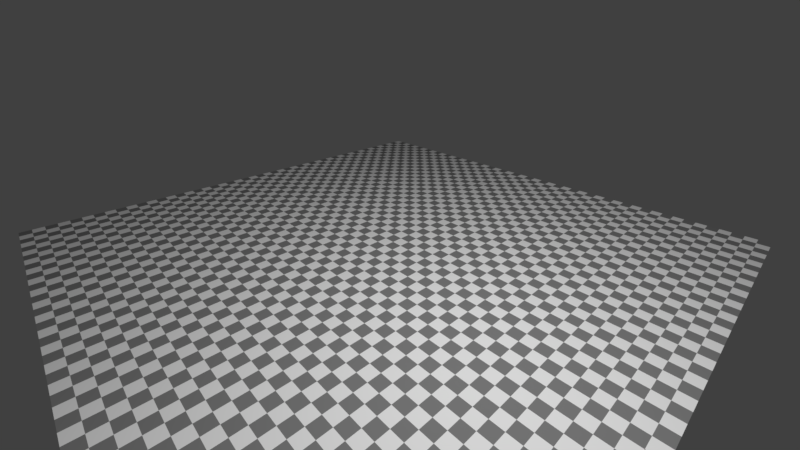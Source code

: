 # Source: mesh_import.blend  (saved by Blender 2.93.20; exported with 4.5.12 LTS)
import bpy
from mathutils import Matrix  # noqa: F401  (used for matrix-valued properties, if any)

bpy.ops.wm.read_factory_settings(use_empty=True)
scene = bpy.context.scene
scene.name = 'Scene'

# ---- collections
col_collection_1 = bpy.data.collections.new('Collection 1'); scene.collection.children.link(col_collection_1)

# ---- materials (node trees are filled in below, after node groups)
mat_checker = bpy.data.materials.new('Checker')
mat_checker.alpha_threshold = 0.0
mat_checker.use_transparent_shadow = False
mat_checker.roughness = 0.5
mat_checker.line_color = (0.0, 0.0, 0.0, 1.0)

# ---- material node trees
mat_checker.use_nodes = True; mat_checker.node_tree.nodes.clear()
_N = mat_checker.node_tree.nodes; _L = mat_checker.node_tree.links
n0 = _N.new('ShaderNodeBsdfDiffuse'); n0.name = 'Diffuse BSDF'; n0.location = (0, 300)
n1 = _N.new('ShaderNodeOutputMaterial'); n1.name = 'Material Output'; n1.location = (180, 300)
n2 = _N.new('ShaderNodeTexChecker'); n2.name = 'Checker Texture'; n2.location = (-180, 300)
n2.inputs[3].default_value = 50.0
_L.new(n0.outputs[0], n1.inputs[0])
_L.new(n2.outputs[0], n0.inputs[0])
n1.is_active_output = True

# ---- world
world_world = bpy.data.worlds.new('World'); scene.world = world_world
world_world.use_nodes = True; world_world.node_tree.nodes.clear()
_N = world_world.node_tree.nodes; _L = world_world.node_tree.links
n0 = _N.new('ShaderNodeOutputWorld'); n0.name = 'World Output'; n0.location = (300, 300)
n1 = _N.new('ShaderNodeBackground'); n1.name = 'Background'; n1.location = (10, 300)
n1.inputs[0].default_value = (0.05088, 0.05088, 0.05088, 1.0)
_L.new(n1.outputs[0], n0.inputs[0])
n0.is_active_output = True
world_world.color = (0.05088, 0.05088, 0.05088)
world_world.use_sun_shadow = False
world_world.sun_shadow_jitter_overblur = 0.0
world_world.cycles.sampling_method = 'MANUAL'

# ---- cameras
cam_camera = bpy.data.cameras.new('Camera')
cam_camera.clip_end = 200.0
cam_camera.lens = 16.0
cam_camera.sensor_width = 32.0
cam_camera.sensor_height = 18.0
cam_camera.ortho_scale = 7.314
cam_camera.dof.focus_distance = 0.0
cam_camera.dof.aperture_fstop = 128.0

# ---- lights
light_point = bpy.data.lights.new('Point', 'POINT')
light_point.transmission_factor = 0.0
light_point.energy = 2000.0
light_point.shadow_soft_size = 0.25
light_point.shadow_maximum_resolution = 0.006
light_point.use_absolute_resolution = True

# ---- meshes
me_plane = bpy.data.meshes.new('Plane')
me_plane.from_pydata([(-1.0, -1.0, 0.0), (1.0, -1.0, 0.0), (-1.0, 1.0, 0.0), (1.0, 1.0, 0.0)], [], [(0, 1, 3, 2)])
_uv = me_plane.uv_layers.new(name='UVMap')
_uv.uv.foreach_set('vector', [0.0, 0.0, 1.0, 0.0, 1.0, 1.0, 0.0, 1.0])
me_plane.materials.append(mat_checker)
me_plane.use_remesh_preserve_volume = False
me_plane.use_remesh_preserve_attributes = False
me_plane.use_mirror_vertex_groups = False
me_plane.update()

# ---- objects
ob_plane = bpy.data.objects.new('Plane', me_plane)
ob_point = bpy.data.objects.new('Point', light_point)
ob_camera = bpy.data.objects.new('Camera', cam_camera)

# ---- transforms, parenting, visibility, modifiers, constraints
ob_plane.location = (0.0, 0.0, 0.0)
ob_plane.scale = (7.5, 7.5, 7.5)
ob_plane.lineart.crease_threshold = 0.0
ob_point.location = (5.0, -2.0, 8.0)
ob_camera.location = (7.481, -6.508, 5.344)
ob_camera.rotation_euler = (1.109, 0.0, 0.8149)
ob_camera.lock_rotations_4d = False
ob_camera.empty_display_type = 'ARROWS'
ob_camera.color = (0.0, 0.0, 0.0, 0.0)
ob_camera.display_type = 'WIRE'
ob_camera.lineart.crease_threshold = 0.0

# ---- collection membership
scene.collection.objects.link(ob_plane)
scene.collection.objects.link(ob_point)
col_collection_1.objects.link(ob_camera)

# ---- scene / render settings (as saved in the file)
scene.camera = ob_camera
scene.frame_start = 1; scene.frame_end = 250; scene.frame_set(1)
scene.render.engine = 'BLENDER_EEVEE_NEXT'
scene.render.resolution_percentage = 50
scene.render.fps = 60
scene.render.dither_intensity = 0.0
scene.render.motion_blur_shutter = 1.0
scene.cycles.use_denoising = False
scene.cycles.samples = 128
scene.cycles.sampling_pattern = 'TABULATED_SOBOL'
scene.cycles.light_sampling_threshold = 0.0
scene.cycles.use_adaptive_sampling = False
scene.cycles.use_light_tree = False
scene.cycles.blur_glossy = 0.0
scene.cycles.sample_clamp_indirect = 0.0
scene.view_settings.view_transform = 'Standard'
bpy.context.view_layer.update()
